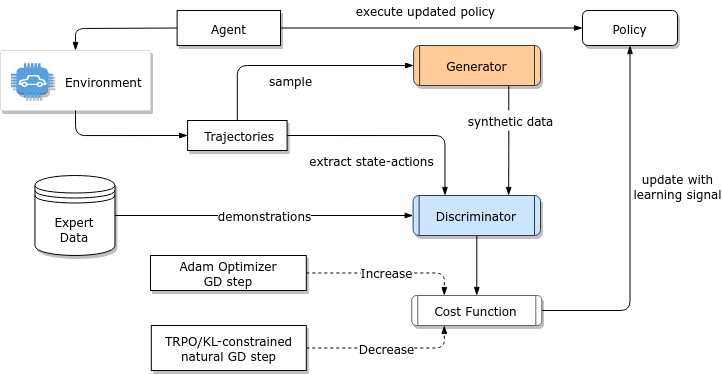

The diagram above was exported from draw.io. Its source (the exported page's mxGraphModel, read from the mxfile embedded in the PNG):
<mxGraphModel dx="6864" dy="6042" grid="1" gridSize="10" guides="1" tooltips="1" connect="1" arrows="1" fold="1" page="1" pageScale="1" pageWidth="850" pageHeight="1100" math="0" shadow="0">
  <root>
    <mxCell id="0" />
    <mxCell id="1" parent="0" />
    <mxCell id="2" value="" style="group;fontFamily=Verdana;" vertex="1" connectable="0" parent="1">
      <mxGeometry x="-1639.9999999999998" y="-110" width="150" height="60" as="geometry" />
    </mxCell>
    <mxCell id="3" value="" style="strokeColor=#dddddd;shadow=1;strokeWidth=1;rounded=1;absoluteArcSize=1;arcSize=2;fillColor=#ffffff;fontFamily=Verdana;container=0;" vertex="1" parent="2">
      <mxGeometry width="150" height="60" as="geometry" />
    </mxCell>
    <mxCell id="4" value="" style="outlineConnect=0;dashed=0;verticalLabelPosition=bottom;verticalAlign=top;align=center;html=1;shape=mxgraph.aws3.car;gradientColor=none;shadow=1;strokeColor=#00994D;strokeWidth=1;fontFamily=Verdana;fillColor=#59A0E0;sketch=0;" vertex="1" parent="2">
      <mxGeometry x="10.56338028169014" y="12.857142857142858" width="42.25352112676056" height="34.28571428571428" as="geometry" />
    </mxCell>
    <mxCell id="5" value="&lt;font&gt;Environment&lt;/font&gt;" style="dashed=0;connectable=0;html=1;fillColor=#5184F3;strokeColor=none;shape=mxgraph.gcp2.hexIcon;prIcon=cloud_tools_for_powershell;part=1;labelPosition=right;verticalLabelPosition=middle;align=left;verticalAlign=middle;spacingLeft=5;fontSize=12;fontFamily=Verdana;" vertex="1" parent="2">
      <mxGeometry x="53.08098591549295" y="17.14285714285714" height="8.142857142857142" as="geometry">
        <mxPoint x="5" y="10" as="offset" />
      </mxGeometry>
    </mxCell>
    <mxCell id="6" style="edgeStyle=orthogonalEdgeStyle;rounded=1;orthogonalLoop=1;jettySize=auto;html=1;exitX=1;exitY=0.5;exitDx=0;exitDy=0;fontFamily=Verdana;fontSize=12;endArrow=blockThin;endFill=1;strokeColor=#000000;entryX=0.5;entryY=1;entryDx=0;entryDy=0;" edge="1" source="10" target="22" parent="1">
      <mxGeometry relative="1" as="geometry">
        <mxPoint x="-1010" y="-29.99999999999909" as="targetPoint" />
      </mxGeometry>
    </mxCell>
    <mxCell id="7" value="&lt;div&gt;update with &lt;br&gt;&lt;/div&gt;&lt;div&gt;learning signal&lt;/div&gt;" style="edgeLabel;html=1;align=center;verticalAlign=middle;resizable=0;points=[];fontSize=12;fontFamily=Verdana;" vertex="1" connectable="0" parent="6">
      <mxGeometry x="-0.1436" y="-3" relative="1" as="geometry">
        <mxPoint x="44" y="-61" as="offset" />
      </mxGeometry>
    </mxCell>
    <mxCell id="8" value="Increase" style="rounded=1;orthogonalLoop=1;jettySize=auto;html=1;exitX=1;exitY=0.5;exitDx=0;exitDy=0;entryX=0.25;entryY=0;entryDx=0;entryDy=0;fontFamily=Verdana;fontSize=12;endArrow=blockThin;endFill=1;strokeColor=#000000;edgeStyle=orthogonalEdgeStyle;dashed=1;" edge="1" source="28" target="10" parent="1">
      <mxGeometry relative="1" as="geometry" />
    </mxCell>
    <mxCell id="9" value="Decrease" style="rounded=1;orthogonalLoop=1;jettySize=auto;html=1;exitX=1;exitY=0.5;exitDx=0;exitDy=0;entryX=0.25;entryY=1;entryDx=0;entryDy=0;fontFamily=Verdana;fontSize=12;endArrow=blockThin;endFill=1;strokeColor=#000000;edgeStyle=orthogonalEdgeStyle;dashed=1;" edge="1" source="13" target="10" parent="1">
      <mxGeometry relative="1" as="geometry" />
    </mxCell>
    <mxCell id="10" value="Cost Function" style="shape=process;whiteSpace=wrap;html=1;backgroundOutline=1;fontFamily=Verdana;strokeColor=#666666;shadow=1;rounded=1;size=0.047619047619047616;" vertex="1" parent="1">
      <mxGeometry x="-1228.7" y="135" width="130" height="30" as="geometry" />
    </mxCell>
    <mxCell id="11" value="" style="edgeStyle=orthogonalEdgeStyle;rounded=1;orthogonalLoop=1;jettySize=auto;html=1;exitX=0.5;exitY=1;exitDx=0;exitDy=0;fontFamily=Verdana;fontSize=12;endArrow=blockThin;endFill=1;strokeColor=#000000;" edge="1" source="12" target="10" parent="1">
      <mxGeometry x="-1" y="-65" relative="1" as="geometry">
        <mxPoint x="65" y="-65" as="offset" />
      </mxGeometry>
    </mxCell>
    <mxCell id="12" value="Discriminator" style="shape=process;whiteSpace=wrap;html=1;backgroundOutline=1;fontFamily=Verdana;strokeColor=#36393d;shadow=1;rounded=1;size=0.047619047619047616;fillColor=#cce5ff;" vertex="1" parent="1">
      <mxGeometry x="-1227.39" y="35" width="127.39" height="40" as="geometry" />
    </mxCell>
    <mxCell id="13" value="&lt;div&gt;TRPO/KL-constrained &lt;br&gt;&lt;/div&gt;&lt;div&gt;natural GD step&lt;/div&gt;" style="text;html=1;align=center;verticalAlign=middle;whiteSpace=wrap;rounded=0;shadow=1;labelBackgroundColor=none;fontFamily=Verdana;fontSize=12;fillColor=#ffffff;strokeColor=#000000;" vertex="1" parent="1">
      <mxGeometry x="-1489.2" y="165" width="155" height="45" as="geometry" />
    </mxCell>
    <mxCell id="14" style="edgeStyle=orthogonalEdgeStyle;rounded=1;orthogonalLoop=1;jettySize=auto;html=1;fontFamily=Verdana;fontSize=12;endArrow=blockThin;endFill=1;strokeColor=#000000;entryX=0.25;entryY=0;entryDx=0;entryDy=0;exitX=1;exitY=0.5;exitDx=0;exitDy=0;" edge="1" source="16" target="12" parent="1">
      <mxGeometry relative="1" as="geometry">
        <mxPoint x="-1000" y="40" as="targetPoint" />
      </mxGeometry>
    </mxCell>
    <mxCell id="15" style="rounded=1;orthogonalLoop=1;jettySize=auto;html=1;fontFamily=Verdana;fontSize=12;endArrow=blockThin;endFill=1;strokeColor=#000000;entryX=0;entryY=0.5;entryDx=0;entryDy=0;exitX=0.5;exitY=0;exitDx=0;exitDy=0;edgeStyle=orthogonalEdgeStyle;" edge="1" source="16" target="20" parent="1">
      <mxGeometry relative="1" as="geometry">
        <mxPoint x="-1350" y="-30" as="sourcePoint" />
      </mxGeometry>
    </mxCell>
    <mxCell id="16" value="&amp;nbsp;Trajectories" style="rounded=0;whiteSpace=wrap;html=1;shadow=1;labelBackgroundColor=none;fontFamily=Verdana;fontSize=12;strokeColor=#000000;fillColor=#ffffff;gradientColor=none;" vertex="1" parent="1">
      <mxGeometry x="-1452.91" y="-40" width="99.5" height="30" as="geometry" />
    </mxCell>
    <mxCell id="17" value="demonstrations" style="edgeStyle=orthogonalEdgeStyle;rounded=1;orthogonalLoop=1;jettySize=auto;html=1;fontFamily=Verdana;fontSize=12;endArrow=blockThin;endFill=1;strokeColor=#000000;entryX=0;entryY=0.5;entryDx=0;entryDy=0;" edge="1" source="18" target="12" parent="1">
      <mxGeometry relative="1" as="geometry">
        <mxPoint x="-1220" y="60" as="targetPoint" />
      </mxGeometry>
    </mxCell>
    <mxCell id="18" value="&lt;div&gt;Expert&lt;/div&gt;&lt;div&gt; Data&lt;/div&gt;" style="shape=datastore;whiteSpace=wrap;html=1;rounded=0;shadow=1;labelBackgroundColor=none;fontFamily=Verdana;fontSize=12;strokeColor=#000000;fillColor=#ffffff;gradientColor=none;" vertex="1" parent="1">
      <mxGeometry x="-1605.56" y="15" width="80" height="80" as="geometry" />
    </mxCell>
    <mxCell id="19" style="edgeStyle=orthogonalEdgeStyle;rounded=1;orthogonalLoop=1;jettySize=auto;html=1;exitX=0.75;exitY=1;exitDx=0;exitDy=0;entryX=0.75;entryY=0;entryDx=0;entryDy=0;fontFamily=Verdana;fontSize=12;endArrow=blockThin;endFill=1;strokeColor=#000000;" edge="1" source="20" target="12" parent="1">
      <mxGeometry relative="1" as="geometry" />
    </mxCell>
    <mxCell id="20" value="Generator" style="shape=process;whiteSpace=wrap;html=1;backgroundOutline=1;fontFamily=Verdana;strokeColor=#36393d;shadow=1;rounded=1;size=0.047619047619047616;fillColor=#ffcc99;" vertex="1" parent="1">
      <mxGeometry x="-1226.89" y="-115" width="126.89" height="40" as="geometry" />
    </mxCell>
    <mxCell id="21" style="rounded=1;orthogonalLoop=1;jettySize=auto;html=1;exitX=1;exitY=0.5;exitDx=0;exitDy=0;entryX=0;entryY=0.5;entryDx=0;entryDy=0;fontFamily=Verdana;fontSize=12;endArrow=blockThin;endFill=1;strokeColor=#000000;" edge="1" source="26" target="22" parent="1">
      <mxGeometry relative="1" as="geometry" />
    </mxCell>
    <mxCell id="22" value="Policy" style="rounded=1;whiteSpace=wrap;html=1;fontFamily=Verdana;shadow=1;" vertex="1" parent="1">
      <mxGeometry x="-1057.9999999999998" y="-150" width="95" height="35" as="geometry" />
    </mxCell>
    <mxCell id="23" style="edgeStyle=orthogonalEdgeStyle;rounded=1;orthogonalLoop=1;jettySize=auto;html=1;exitX=0.5;exitY=1;exitDx=0;exitDy=0;entryX=0;entryY=0.5;entryDx=0;entryDy=0;fontFamily=Verdana;fontSize=12;endArrow=blockThin;endFill=1;strokeColor=#000000;" edge="1" source="3" target="16" parent="1">
      <mxGeometry relative="1" as="geometry" />
    </mxCell>
    <mxCell id="24" value="&lt;div&gt;extract state-actions&lt;/div&gt;" style="text;html=1;align=center;verticalAlign=middle;resizable=0;points=[];autosize=1;strokeColor=none;fontSize=12;fontFamily=Verdana;fillColor=#ffffff;" vertex="1" parent="1">
      <mxGeometry x="-1338.6799999999998" y="-10" width="140" height="20" as="geometry" />
    </mxCell>
    <mxCell id="25" style="edgeStyle=none;rounded=1;orthogonalLoop=1;jettySize=auto;html=1;exitX=0;exitY=0.5;exitDx=0;exitDy=0;entryX=0.5;entryY=0;entryDx=0;entryDy=0;fontFamily=Verdana;fontSize=12;endArrow=blockThin;endFill=1;strokeColor=#000000;" edge="1" source="26" target="3" parent="1">
      <mxGeometry relative="1" as="geometry">
        <Array as="points">
          <mxPoint x="-1565" y="-132" />
        </Array>
      </mxGeometry>
    </mxCell>
    <mxCell id="26" value="Agent" style="text;html=1;align=center;verticalAlign=middle;whiteSpace=wrap;rounded=0;shadow=1;labelBackgroundColor=none;fontFamily=Verdana;fontSize=12;fillColor=#ffffff;strokeColor=#000000;" vertex="1" parent="1">
      <mxGeometry x="-1463.39" y="-150" width="103.39" height="35" as="geometry" />
    </mxCell>
    <mxCell id="27" value="synthetic data" style="text;html=1;align=center;verticalAlign=middle;resizable=0;points=[];autosize=1;strokeColor=none;fontSize=12;fontFamily=Verdana;fillColor=#ffffff;" vertex="1" parent="1">
      <mxGeometry x="-1180" y="-50" width="100" height="20" as="geometry" />
    </mxCell>
    <mxCell id="28" value="&lt;div&gt;Adam Optimizer &lt;br&gt;&lt;/div&gt;&lt;div&gt;GD step&lt;br&gt;&lt;/div&gt;" style="text;html=1;align=center;verticalAlign=middle;whiteSpace=wrap;rounded=0;shadow=1;labelBackgroundColor=none;fontFamily=Verdana;fontSize=12;fillColor=#ffffff;strokeColor=#000000;" vertex="1" parent="1">
      <mxGeometry x="-1490" y="95" width="155.8" height="35" as="geometry" />
    </mxCell>
    <mxCell id="29" value="sample" style="text;html=1;align=center;verticalAlign=middle;resizable=0;points=[];autosize=1;strokeColor=none;fontSize=12;fontFamily=Verdana;" vertex="1" parent="1">
      <mxGeometry x="-1380" y="-90" width="60" height="20" as="geometry" />
    </mxCell>
    <mxCell id="30" value="execute updated policy" style="text;html=1;align=center;verticalAlign=middle;resizable=0;points=[];autosize=1;strokeColor=none;fontSize=12;fontFamily=Verdana;" vertex="1" parent="1">
      <mxGeometry x="-1290" y="-160" width="150" height="20" as="geometry" />
    </mxCell>
  </root>
</mxGraphModel>